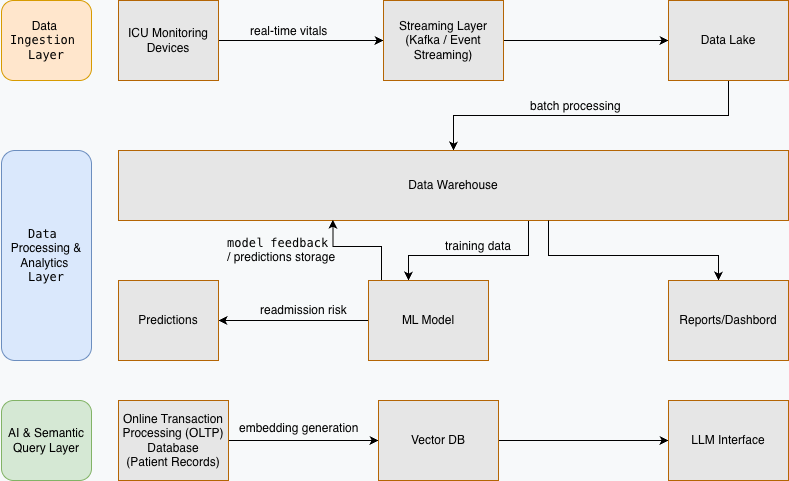

The diagram above was exported from draw.io. Its source (the exported page's mxGraphModel, read from the mxfile embedded in the PNG):
<mxGraphModel dx="1027" dy="547" grid="0" gridSize="10" guides="1" tooltips="1" connect="1" arrows="1" fold="1" page="1" pageScale="1" pageWidth="850" pageHeight="1100" background="#F7F9FA" math="0" shadow="0">
  <root>
    <mxCell id="0" />
    <mxCell id="1" parent="0" />
    <mxCell id="u3Mco3wtVk1YQ7Azf0HH-8" edge="1" parent="1" source="u3Mco3wtVk1YQ7Azf0HH-1" style="edgeStyle=orthogonalEdgeStyle;rounded=0;orthogonalLoop=1;jettySize=auto;html=1;" target="u3Mco3wtVk1YQ7Azf0HH-2" value="">
      <mxGeometry relative="1" as="geometry" />
    </mxCell>
    <mxCell id="u3Mco3wtVk1YQ7Azf0HH-1" parent="1" style="rounded=0;whiteSpace=wrap;html=1;fillColor=#E6E6E6;strokeColor=#b46504;" value="ICU Monitoring Devices" vertex="1">
      <mxGeometry height="80" width="100" x="137" y="40" as="geometry" />
    </mxCell>
    <mxCell id="u3Mco3wtVk1YQ7Azf0HH-6" edge="1" parent="1" source="u3Mco3wtVk1YQ7Azf0HH-2" style="edgeStyle=orthogonalEdgeStyle;rounded=0;orthogonalLoop=1;jettySize=auto;html=1;" target="u3Mco3wtVk1YQ7Azf0HH-3" value="">
      <mxGeometry relative="1" as="geometry" />
    </mxCell>
    <mxCell id="u3Mco3wtVk1YQ7Azf0HH-2" parent="1" style="rounded=0;whiteSpace=wrap;html=1;fillColor=#E6E6E6;strokeColor=#b46504;" value="Streaming Layer (Kafka / Event Streaming)" vertex="1">
      <mxGeometry height="80" width="120" x="402" y="40" as="geometry" />
    </mxCell>
    <mxCell id="u3Mco3wtVk1YQ7Azf0HH-22" edge="1" parent="1" source="u3Mco3wtVk1YQ7Azf0HH-3" style="edgeStyle=orthogonalEdgeStyle;rounded=0;orthogonalLoop=1;jettySize=auto;html=1;" target="u3Mco3wtVk1YQ7Azf0HH-9" value="">
      <mxGeometry relative="1" as="geometry" />
    </mxCell>
    <mxCell id="u3Mco3wtVk1YQ7Azf0HH-3" parent="1" style="rounded=0;whiteSpace=wrap;html=1;fillColor=#E6E6E6;strokeColor=#b46504;" value="Data Lake" vertex="1">
      <mxGeometry height="80" width="120" x="687" y="40" as="geometry" />
    </mxCell>
    <mxCell id="u3Mco3wtVk1YQ7Azf0HH-15" edge="1" parent="1" source="u3Mco3wtVk1YQ7Azf0HH-9" style="edgeStyle=orthogonalEdgeStyle;rounded=0;orthogonalLoop=1;jettySize=auto;html=1;curved=0;" target="u3Mco3wtVk1YQ7Azf0HH-10" value="">
      <mxGeometry relative="1" as="geometry">
        <Array as="points">
          <mxPoint x="547" y="295" />
          <mxPoint x="427" y="295" />
        </Array>
      </mxGeometry>
    </mxCell>
    <mxCell id="u3Mco3wtVk1YQ7Azf0HH-9" parent="1" style="rounded=0;whiteSpace=wrap;html=1;fillColor=#E6E6E6;strokeColor=#b46504;" value="Data Warehouse" vertex="1">
      <mxGeometry height="70" width="670" x="137" y="190" as="geometry" />
    </mxCell>
    <mxCell id="u3Mco3wtVk1YQ7Azf0HH-31" edge="1" parent="1" source="u3Mco3wtVk1YQ7Azf0HH-10" style="edgeStyle=orthogonalEdgeStyle;rounded=0;orthogonalLoop=1;jettySize=auto;html=1;" target="u3Mco3wtVk1YQ7Azf0HH-30" value="">
      <mxGeometry relative="1" as="geometry" />
    </mxCell>
    <mxCell id="u3Mco3wtVk1YQ7Azf0HH-41" edge="1" parent="1" source="u3Mco3wtVk1YQ7Azf0HH-10" style="edgeStyle=orthogonalEdgeStyle;rounded=0;orthogonalLoop=1;jettySize=auto;html=1;entryX=0.32;entryY=0.99;entryDx=0;entryDy=0;entryPerimeter=0;" target="u3Mco3wtVk1YQ7Azf0HH-9" value="">
      <mxGeometry relative="1" as="geometry">
        <Array as="points">
          <mxPoint x="400" y="286" />
          <mxPoint x="351" y="286" />
        </Array>
      </mxGeometry>
    </mxCell>
    <mxCell id="u3Mco3wtVk1YQ7Azf0HH-10" parent="1" style="rounded=0;whiteSpace=wrap;html=1;fillColor=#E6E6E6;strokeColor=#b46504;" value="ML Model" vertex="1">
      <mxGeometry height="80" width="120" x="387" y="320" as="geometry" />
    </mxCell>
    <mxCell id="u3Mco3wtVk1YQ7Azf0HH-18" edge="1" parent="1" source="u3Mco3wtVk1YQ7Azf0HH-11" style="edgeStyle=orthogonalEdgeStyle;rounded=0;orthogonalLoop=1;jettySize=auto;html=1;" target="u3Mco3wtVk1YQ7Azf0HH-16" value="">
      <mxGeometry relative="1" as="geometry" />
    </mxCell>
    <mxCell id="u3Mco3wtVk1YQ7Azf0HH-11" parent="1" style="rounded=0;whiteSpace=wrap;html=1;fillColor=#E6E6E6;strokeColor=#b46504;" value="Online Transaction Processing (OLTP)&lt;div&gt;Database&lt;/div&gt;&lt;div&gt;(Patient Records)&lt;/div&gt;" vertex="1">
      <mxGeometry height="80" width="110" x="137" y="440" as="geometry" />
    </mxCell>
    <mxCell id="u3Mco3wtVk1YQ7Azf0HH-19" edge="1" parent="1" source="u3Mco3wtVk1YQ7Azf0HH-16" style="edgeStyle=orthogonalEdgeStyle;rounded=0;orthogonalLoop=1;jettySize=auto;html=1;" target="u3Mco3wtVk1YQ7Azf0HH-17" value="">
      <mxGeometry relative="1" as="geometry" />
    </mxCell>
    <mxCell id="u3Mco3wtVk1YQ7Azf0HH-16" parent="1" style="rounded=0;whiteSpace=wrap;html=1;fillColor=#E6E6E6;strokeColor=#b46504;" value="Vector DB" vertex="1">
      <mxGeometry height="80" width="120" x="397" y="440" as="geometry" />
    </mxCell>
    <mxCell id="u3Mco3wtVk1YQ7Azf0HH-17" parent="1" style="rounded=0;whiteSpace=wrap;html=1;fillColor=#E6E6E6;strokeColor=#b46504;" value="LLM Interface" vertex="1">
      <mxGeometry height="80" width="120" x="687" y="440" as="geometry" />
    </mxCell>
    <mxCell id="u3Mco3wtVk1YQ7Azf0HH-20" parent="1" style="text;whiteSpace=wrap;html=1;" value="real-time vitals" vertex="1">
      <mxGeometry height="40" width="120" x="267" y="57" as="geometry" />
    </mxCell>
    <mxCell id="u3Mco3wtVk1YQ7Azf0HH-21" parent="1" style="text;whiteSpace=wrap;html=1;" value="batch processing" vertex="1">
      <mxGeometry height="40" width="120" x="547" y="132" as="geometry" />
    </mxCell>
    <mxCell id="u3Mco3wtVk1YQ7Azf0HH-23" parent="1" style="text;whiteSpace=wrap;html=1;" value="training data" vertex="1">
      <mxGeometry height="17" width="100" x="462" y="272" as="geometry" />
    </mxCell>
    <mxCell id="u3Mco3wtVk1YQ7Azf0HH-24" parent="1" style="text;whiteSpace=wrap;html=1;" value="embedding generation" vertex="1">
      <mxGeometry height="40" width="150" x="256" y="454" as="geometry" />
    </mxCell>
    <mxCell id="u3Mco3wtVk1YQ7Azf0HH-29" edge="1" parent="1" source="u3Mco3wtVk1YQ7Azf0HH-9" style="edgeStyle=orthogonalEdgeStyle;rounded=0;orthogonalLoop=1;jettySize=auto;html=1;" target="u3Mco3wtVk1YQ7Azf0HH-25" value="">
      <mxGeometry relative="1" as="geometry">
        <Array as="points">
          <mxPoint x="567" y="295" />
          <mxPoint x="737" y="295" />
        </Array>
      </mxGeometry>
    </mxCell>
    <mxCell id="u3Mco3wtVk1YQ7Azf0HH-25" parent="1" style="rounded=0;whiteSpace=wrap;html=1;fillColor=#E6E6E6;strokeColor=#b46504;" value="Reports/Dashbord" vertex="1">
      <mxGeometry height="80" width="120" x="687" y="320" as="geometry" />
    </mxCell>
    <mxCell id="u3Mco3wtVk1YQ7Azf0HH-30" parent="1" style="rounded=0;whiteSpace=wrap;html=1;fillColor=#E6E6E6;strokeColor=#b46504;" value="Predictions" vertex="1">
      <mxGeometry height="80" width="100" x="137" y="320" as="geometry" />
    </mxCell>
    <mxCell id="u3Mco3wtVk1YQ7Azf0HH-33" parent="1" style="text;whiteSpace=wrap;html=1;" value="readmission risk" vertex="1">
      <mxGeometry height="40" width="120" x="277" y="336" as="geometry" />
    </mxCell>
    <mxCell id="u3Mco3wtVk1YQ7Azf0HH-36" parent="1" style="rounded=1;whiteSpace=wrap;html=1;verticalAlign=middle;align=center;labelPosition=center;verticalLabelPosition=middle;fillColor=#ffe6cc;strokeColor=#d79b00;" value="&lt;pre class=&quot;overflow-visible! px-0!&quot; data-start=&quot;456&quot; data-end=&quot;485&quot;&gt;&lt;div class=&quot;relative w-full mt-4 mb-1&quot;&gt;&lt;div class=&quot;&quot;&gt;&lt;div class=&quot;relative&quot;&gt;&lt;div class=&quot;h-full min-h-0 min-w-0&quot;&gt;&lt;div class=&quot;h-full min-h-0 min-w-0&quot;&gt;&lt;div class=&quot;border border-token-border-light border-radius-3xl corner-superellipse/1.1 rounded-3xl&quot;&gt;&lt;div class=&quot;h-full w-full border-radius-3xl bg-token-bg-elevated-secondary corner-superellipse/1.1 overflow-clip rounded-3xl lxnfua_clipPathFallback&quot;&gt;&lt;div class=&quot;pe-11 pt-3&quot;&gt;&lt;div class=&quot;relative z-0 flex max-w-full&quot;&gt;&lt;div id=&quot;code-block-viewer&quot; dir=&quot;ltr&quot; class=&quot;q9tKkq_viewer cm-editor z-10 light:cm-light dark:cm-light flex h-full w-full flex-col items-stretch ͼ5 ͼj&quot;&gt;&lt;div class=&quot;cm-scroller&quot;&gt;&lt;div class=&quot;cm-content q9tKkq_readonly&quot;&gt;&lt;span style=&quot;background-color: transparent; color: light-dark(rgb(0, 0, 0), rgb(255, 255, 255)); font-family: Helvetica; white-space: normal;&quot;&gt;Data&amp;nbsp;&lt;/span&gt;&lt;span&gt;&lt;/span&gt;&lt;/div&gt;&lt;div class=&quot;cm-content q9tKkq_readonly&quot;&gt;&lt;span&gt;Ingestion &lt;/span&gt;&lt;/div&gt;&lt;div class=&quot;cm-content q9tKkq_readonly&quot;&gt;&lt;span&gt;Layer&lt;/span&gt;&lt;/div&gt;&lt;/div&gt;&lt;/div&gt;&lt;/div&gt;&lt;/div&gt;&lt;/div&gt;&lt;/div&gt;&lt;/div&gt;&lt;/div&gt;&lt;/div&gt;&lt;/div&gt;&lt;/div&gt;&lt;/pre&gt;&lt;p data-start=&quot;487&quot; data-end=&quot;498&quot;&gt;&lt;/p&gt;" vertex="1">
      <mxGeometry height="80" width="90" x="20" y="40" as="geometry" />
    </mxCell>
    <mxCell id="u3Mco3wtVk1YQ7Azf0HH-37" parent="1" style="rounded=1;whiteSpace=wrap;html=1;verticalAlign=middle;align=center;labelPosition=center;verticalLabelPosition=middle;fillColor=#dae8fc;strokeColor=#6c8ebf;spacing=0;" value="&lt;pre class=&quot;overflow-visible! px-0!&quot; data-start=&quot;642&quot; data-end=&quot;683&quot;&gt;&lt;div class=&quot;relative w-full mt-4 mb-1&quot;&gt;&lt;div class=&quot;&quot;&gt;&lt;div class=&quot;relative&quot;&gt;&lt;div class=&quot;h-full min-h-0 min-w-0&quot;&gt;&lt;div class=&quot;h-full min-h-0 min-w-0&quot;&gt;&lt;div class=&quot;border border-token-border-light border-radius-3xl corner-superellipse/1.1 rounded-3xl&quot;&gt;&lt;div class=&quot;h-full w-full border-radius-3xl bg-token-bg-elevated-secondary corner-superellipse/1.1 overflow-clip rounded-3xl lxnfua_clipPathFallback&quot;&gt;&lt;div class=&quot;pe-11 pt-3&quot;&gt;&lt;div class=&quot;relative z-0 flex max-w-full&quot;&gt;&lt;div id=&quot;code-block-viewer&quot; dir=&quot;ltr&quot; class=&quot;q9tKkq_viewer cm-editor z-10 light:cm-light dark:cm-light flex h-full w-full flex-col items-stretch ͼ5 ͼj&quot;&gt;&lt;div class=&quot;cm-scroller&quot;&gt;&lt;div class=&quot;cm-content q9tKkq_readonly&quot; style=&quot;&quot;&gt;&lt;span&gt;Data &lt;br&gt;&lt;/span&gt;&lt;span style=&quot;background-color: transparent; color: light-dark(rgb(0, 0, 0), rgb(255, 255, 255)); font-family: Helvetica; white-space: normal;&quot;&gt;Processing &lt;/span&gt;&lt;span style=&quot;background-color: transparent; color: light-dark(rgb(0, 0, 0), rgb(255, 255, 255)); font-family: Helvetica; white-space: normal;&quot;&gt;&amp;amp; Analytics&amp;nbsp;&lt;/span&gt;&lt;/div&gt;&lt;div class=&quot;cm-content q9tKkq_readonly&quot; style=&quot;&quot;&gt;&lt;span&gt;Layer&lt;/span&gt;&lt;/div&gt;&lt;/div&gt;&lt;/div&gt;&lt;/div&gt;&lt;/div&gt;&lt;/div&gt;&lt;/div&gt;&lt;/div&gt;&lt;/div&gt;&lt;/div&gt;&lt;/div&gt;&lt;/div&gt;&lt;/pre&gt;&lt;p data-start=&quot;685&quot; data-end=&quot;696&quot;&gt;&lt;/p&gt;" vertex="1">
      <mxGeometry height="210" width="90" x="20" y="190" as="geometry" />
    </mxCell>
    <mxCell id="u3Mco3wtVk1YQ7Azf0HH-38" parent="1" style="rounded=1;whiteSpace=wrap;html=1;verticalAlign=middle;align=center;labelPosition=center;verticalLabelPosition=middle;fillColor=#d5e8d4;strokeColor=#82b366;" value="&lt;pre class=&quot;overflow-visible! px-0!&quot; data-start=&quot;456&quot; data-end=&quot;485&quot;&gt;&lt;div class=&quot;relative w-full mt-4 mb-1&quot;&gt;&lt;div class=&quot;&quot;&gt;&lt;div class=&quot;relative&quot;&gt;&lt;div class=&quot;h-full min-h-0 min-w-0&quot;&gt;&lt;div class=&quot;h-full min-h-0 min-w-0&quot;&gt;&lt;div class=&quot;border border-token-border-light border-radius-3xl corner-superellipse/1.1 rounded-3xl&quot;&gt;&lt;div class=&quot;h-full w-full border-radius-3xl bg-token-bg-elevated-secondary corner-superellipse/1.1 overflow-clip rounded-3xl lxnfua_clipPathFallback&quot;&gt;&lt;div class=&quot;pe-11 pt-3&quot;&gt;&lt;div class=&quot;relative z-0 flex max-w-full&quot;&gt;&lt;div id=&quot;code-block-viewer&quot; dir=&quot;ltr&quot; class=&quot;q9tKkq_viewer cm-editor z-10 light:cm-light dark:cm-light flex h-full w-full flex-col items-stretch ͼ5 ͼj&quot;&gt;&lt;div class=&quot;cm-scroller&quot;&gt;&lt;div class=&quot;cm-content q9tKkq_readonly&quot;&gt;&lt;font face=&quot;Helvetica&quot;&gt;&lt;span style=&quot;white-space: normal;&quot;&gt;AI &amp;amp; Semantic Query Layer&lt;/span&gt;&lt;/font&gt;&lt;/div&gt;&lt;/div&gt;&lt;/div&gt;&lt;/div&gt;&lt;/div&gt;&lt;/div&gt;&lt;/div&gt;&lt;/div&gt;&lt;/div&gt;&lt;/div&gt;&lt;/div&gt;&lt;/div&gt;&lt;/pre&gt;&lt;p data-start=&quot;487&quot; data-end=&quot;498&quot;&gt;&lt;/p&gt;" vertex="1">
      <mxGeometry height="80" width="90" x="20" y="440" as="geometry" />
    </mxCell>
    <mxCell id="u3Mco3wtVk1YQ7Azf0HH-42" parent="1" style="text;whiteSpace=wrap;html=1;" value="&lt;pre class=&quot;overflow-visible! px-0!&quot; data-start=&quot;972&quot; data-end=&quot;1016&quot;&gt;&lt;div class=&quot;relative w-full mt-4 mb-1&quot;&gt;&lt;div class=&quot;&quot;&gt;&lt;div class=&quot;relative&quot;&gt;&lt;div class=&quot;h-full min-h-0 min-w-0&quot;&gt;&lt;div class=&quot;h-full min-h-0 min-w-0&quot;&gt;&lt;div class=&quot;border border-token-border-light border-radius-3xl corner-superellipse/1.1 rounded-3xl&quot;&gt;&lt;div class=&quot;h-full w-full border-radius-3xl bg-token-bg-elevated-secondary corner-superellipse/1.1 overflow-clip rounded-3xl lxnfua_clipPathFallback&quot;&gt;&lt;div class=&quot;pe-11 pt-3&quot;&gt;&lt;div class=&quot;relative z-0 flex max-w-full&quot;&gt;&lt;div id=&quot;code-block-viewer&quot; dir=&quot;ltr&quot; class=&quot;q9tKkq_viewer cm-editor z-10 light:cm-light dark:cm-light flex h-full w-full flex-col items-stretch ͼ5 ͼj&quot;&gt;&lt;div class=&quot;cm-scroller&quot;&gt;&lt;div class=&quot;cm-content q9tKkq_readonly&quot;&gt;model feedback&lt;/div&gt;&lt;div class=&quot;cm-content q9tKkq_readonly&quot;&gt;&lt;span style=&quot;background-color: transparent; color: light-dark(rgb(0, 0, 0), rgb(255, 255, 255)); font-family: Helvetica; white-space: normal;&quot;&gt;/ predictions storage&lt;/span&gt;&lt;/div&gt;&lt;/div&gt;&lt;/div&gt;&lt;/div&gt;&lt;/div&gt;&lt;/div&gt;&lt;/div&gt;&lt;/div&gt;&lt;/div&gt;&lt;div class=&quot;&quot;&gt;&lt;div class=&quot;&quot;&gt;&lt;/div&gt;&lt;/div&gt;&lt;/div&gt;&lt;/div&gt;&lt;/div&gt;&lt;/pre&gt;&lt;br&gt;&lt;p data-start=&quot;1018&quot; data-end=&quot;1022&quot;&gt;&lt;/p&gt;" vertex="1">
      <mxGeometry height="17" width="125" x="244" y="257" as="geometry" />
    </mxCell>
  </root>
</mxGraphModel>